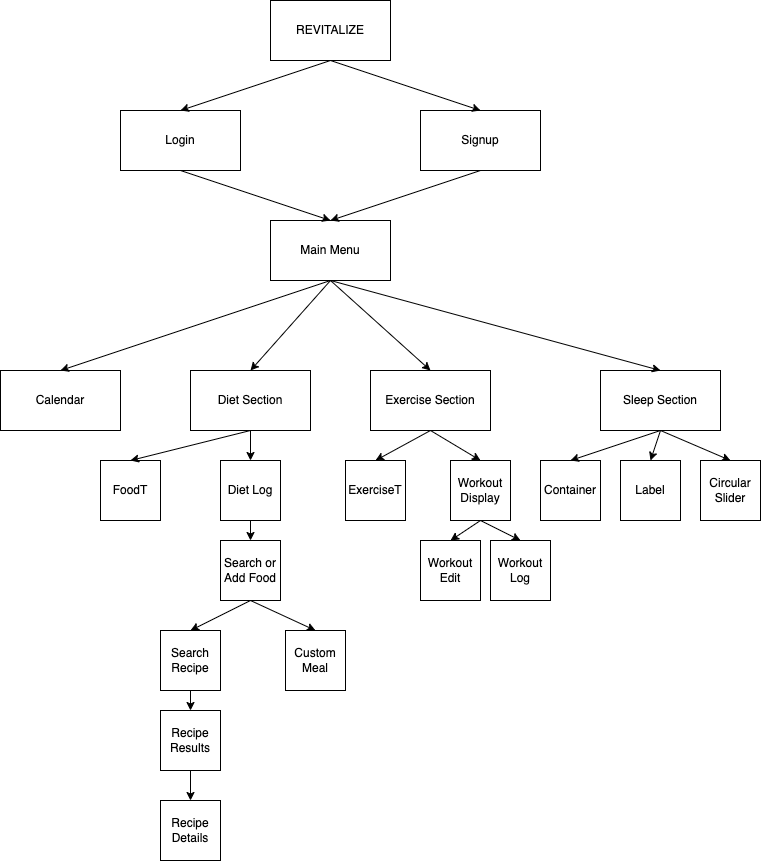

The diagram above was exported from draw.io. Its source (the exported page's mxGraphModel, read from the mxfile embedded in the PNG):
<mxGraphModel dx="1694" dy="1091" grid="1" gridSize="10" guides="1" tooltips="1" connect="1" arrows="1" fold="1" page="1" pageScale="1" pageWidth="850" pageHeight="1100" math="0" shadow="0">
  <root>
    <mxCell id="0" />
    <mxCell id="1" parent="0" />
    <mxCell id="oka-FOhNoG2jxQa1IClv-1" value="REVITALIZE" style="rounded=0;whiteSpace=wrap;html=1;" vertex="1" parent="1">
      <mxGeometry x="350" y="30" width="120" height="60" as="geometry" />
    </mxCell>
    <mxCell id="oka-FOhNoG2jxQa1IClv-2" value="Main Menu" style="rounded=0;whiteSpace=wrap;html=1;" vertex="1" parent="1">
      <mxGeometry x="350" y="250" width="120" height="60" as="geometry" />
    </mxCell>
    <mxCell id="oka-FOhNoG2jxQa1IClv-3" value="Login" style="rounded=0;whiteSpace=wrap;html=1;" vertex="1" parent="1">
      <mxGeometry x="200" y="140" width="120" height="60" as="geometry" />
    </mxCell>
    <mxCell id="oka-FOhNoG2jxQa1IClv-4" value="Signup" style="rounded=0;whiteSpace=wrap;html=1;" vertex="1" parent="1">
      <mxGeometry x="500" y="140" width="120" height="60" as="geometry" />
    </mxCell>
    <mxCell id="oka-FOhNoG2jxQa1IClv-5" value="Sleep Section" style="rounded=0;whiteSpace=wrap;html=1;" vertex="1" parent="1">
      <mxGeometry x="680" y="400" width="120" height="60" as="geometry" />
    </mxCell>
    <mxCell id="oka-FOhNoG2jxQa1IClv-6" value="Exercise Section" style="rounded=0;whiteSpace=wrap;html=1;" vertex="1" parent="1">
      <mxGeometry x="450" y="400" width="120" height="60" as="geometry" />
    </mxCell>
    <mxCell id="oka-FOhNoG2jxQa1IClv-7" value="Diet Section" style="rounded=0;whiteSpace=wrap;html=1;" vertex="1" parent="1">
      <mxGeometry x="270" y="400" width="120" height="60" as="geometry" />
    </mxCell>
    <mxCell id="oka-FOhNoG2jxQa1IClv-8" value="Calendar" style="rounded=0;whiteSpace=wrap;html=1;" vertex="1" parent="1">
      <mxGeometry x="80" y="400" width="120" height="60" as="geometry" />
    </mxCell>
    <mxCell id="oka-FOhNoG2jxQa1IClv-9" value="Circular Slider" style="rounded=0;whiteSpace=wrap;html=1;" vertex="1" parent="1">
      <mxGeometry x="780" y="490" width="60" height="60" as="geometry" />
    </mxCell>
    <mxCell id="oka-FOhNoG2jxQa1IClv-10" value="" style="endArrow=classic;html=1;rounded=0;exitX=0.5;exitY=1;exitDx=0;exitDy=0;entryX=0.5;entryY=0;entryDx=0;entryDy=0;" edge="1" parent="1" source="oka-FOhNoG2jxQa1IClv-1" target="oka-FOhNoG2jxQa1IClv-4">
      <mxGeometry width="50" height="50" relative="1" as="geometry">
        <mxPoint x="530" y="420" as="sourcePoint" />
        <mxPoint x="580" y="370" as="targetPoint" />
      </mxGeometry>
    </mxCell>
    <mxCell id="oka-FOhNoG2jxQa1IClv-11" value="" style="endArrow=classic;html=1;rounded=0;exitX=0.5;exitY=1;exitDx=0;exitDy=0;entryX=0.5;entryY=0;entryDx=0;entryDy=0;" edge="1" parent="1" source="oka-FOhNoG2jxQa1IClv-1" target="oka-FOhNoG2jxQa1IClv-3">
      <mxGeometry width="50" height="50" relative="1" as="geometry">
        <mxPoint x="530" y="420" as="sourcePoint" />
        <mxPoint x="580" y="370" as="targetPoint" />
      </mxGeometry>
    </mxCell>
    <mxCell id="oka-FOhNoG2jxQa1IClv-13" value="" style="endArrow=classic;html=1;rounded=0;exitX=0.5;exitY=1;exitDx=0;exitDy=0;entryX=0.5;entryY=0;entryDx=0;entryDy=0;" edge="1" parent="1" source="oka-FOhNoG2jxQa1IClv-3" target="oka-FOhNoG2jxQa1IClv-2">
      <mxGeometry width="50" height="50" relative="1" as="geometry">
        <mxPoint x="530" y="420" as="sourcePoint" />
        <mxPoint x="580" y="370" as="targetPoint" />
      </mxGeometry>
    </mxCell>
    <mxCell id="oka-FOhNoG2jxQa1IClv-14" value="" style="endArrow=classic;html=1;rounded=0;exitX=0.5;exitY=1;exitDx=0;exitDy=0;entryX=0.5;entryY=0;entryDx=0;entryDy=0;" edge="1" parent="1" source="oka-FOhNoG2jxQa1IClv-4" target="oka-FOhNoG2jxQa1IClv-2">
      <mxGeometry width="50" height="50" relative="1" as="geometry">
        <mxPoint x="530" y="420" as="sourcePoint" />
        <mxPoint x="580" y="370" as="targetPoint" />
      </mxGeometry>
    </mxCell>
    <mxCell id="oka-FOhNoG2jxQa1IClv-15" value="" style="endArrow=classic;html=1;rounded=0;exitX=0.5;exitY=1;exitDx=0;exitDy=0;entryX=0.5;entryY=0;entryDx=0;entryDy=0;" edge="1" parent="1" source="oka-FOhNoG2jxQa1IClv-2" target="oka-FOhNoG2jxQa1IClv-8">
      <mxGeometry width="50" height="50" relative="1" as="geometry">
        <mxPoint x="530" y="420" as="sourcePoint" />
        <mxPoint x="580" y="370" as="targetPoint" />
      </mxGeometry>
    </mxCell>
    <mxCell id="oka-FOhNoG2jxQa1IClv-16" value="" style="endArrow=classic;html=1;rounded=0;exitX=0.5;exitY=1;exitDx=0;exitDy=0;entryX=0.5;entryY=0;entryDx=0;entryDy=0;" edge="1" parent="1" source="oka-FOhNoG2jxQa1IClv-2" target="oka-FOhNoG2jxQa1IClv-7">
      <mxGeometry width="50" height="50" relative="1" as="geometry">
        <mxPoint x="660" y="310" as="sourcePoint" />
        <mxPoint x="390" y="400" as="targetPoint" />
      </mxGeometry>
    </mxCell>
    <mxCell id="oka-FOhNoG2jxQa1IClv-17" value="" style="endArrow=classic;html=1;rounded=0;exitX=0.5;exitY=1;exitDx=0;exitDy=0;entryX=0.5;entryY=0;entryDx=0;entryDy=0;" edge="1" parent="1" source="oka-FOhNoG2jxQa1IClv-2" target="oka-FOhNoG2jxQa1IClv-6">
      <mxGeometry width="50" height="50" relative="1" as="geometry">
        <mxPoint x="530" y="420" as="sourcePoint" />
        <mxPoint x="580" y="370" as="targetPoint" />
      </mxGeometry>
    </mxCell>
    <mxCell id="oka-FOhNoG2jxQa1IClv-18" value="" style="endArrow=classic;html=1;rounded=0;exitX=0.5;exitY=1;exitDx=0;exitDy=0;entryX=0.5;entryY=0;entryDx=0;entryDy=0;" edge="1" parent="1" source="oka-FOhNoG2jxQa1IClv-2" target="oka-FOhNoG2jxQa1IClv-5">
      <mxGeometry width="50" height="50" relative="1" as="geometry">
        <mxPoint x="530" y="420" as="sourcePoint" />
        <mxPoint x="580" y="370" as="targetPoint" />
      </mxGeometry>
    </mxCell>
    <mxCell id="oka-FOhNoG2jxQa1IClv-22" value="Container" style="rounded=0;whiteSpace=wrap;html=1;" vertex="1" parent="1">
      <mxGeometry x="620" y="490" width="60" height="60" as="geometry" />
    </mxCell>
    <mxCell id="oka-FOhNoG2jxQa1IClv-23" value="Label&lt;br&gt;" style="rounded=0;whiteSpace=wrap;html=1;" vertex="1" parent="1">
      <mxGeometry x="700" y="490" width="60" height="60" as="geometry" />
    </mxCell>
    <mxCell id="oka-FOhNoG2jxQa1IClv-24" value="" style="endArrow=classic;html=1;rounded=0;exitX=0.5;exitY=1;exitDx=0;exitDy=0;entryX=0.5;entryY=0;entryDx=0;entryDy=0;" edge="1" parent="1" source="oka-FOhNoG2jxQa1IClv-5" target="oka-FOhNoG2jxQa1IClv-22">
      <mxGeometry width="50" height="50" relative="1" as="geometry">
        <mxPoint x="530" y="430" as="sourcePoint" />
        <mxPoint x="580" y="380" as="targetPoint" />
      </mxGeometry>
    </mxCell>
    <mxCell id="oka-FOhNoG2jxQa1IClv-25" value="" style="endArrow=classic;html=1;rounded=0;exitX=0.5;exitY=1;exitDx=0;exitDy=0;entryX=0.5;entryY=0;entryDx=0;entryDy=0;" edge="1" parent="1" source="oka-FOhNoG2jxQa1IClv-5" target="oka-FOhNoG2jxQa1IClv-23">
      <mxGeometry width="50" height="50" relative="1" as="geometry">
        <mxPoint x="530" y="430" as="sourcePoint" />
        <mxPoint x="580" y="380" as="targetPoint" />
      </mxGeometry>
    </mxCell>
    <mxCell id="oka-FOhNoG2jxQa1IClv-26" value="" style="endArrow=classic;html=1;rounded=0;exitX=0.5;exitY=1;exitDx=0;exitDy=0;entryX=0.5;entryY=0;entryDx=0;entryDy=0;" edge="1" parent="1" source="oka-FOhNoG2jxQa1IClv-5" target="oka-FOhNoG2jxQa1IClv-9">
      <mxGeometry width="50" height="50" relative="1" as="geometry">
        <mxPoint x="530" y="430" as="sourcePoint" />
        <mxPoint x="580" y="380" as="targetPoint" />
      </mxGeometry>
    </mxCell>
    <mxCell id="oka-FOhNoG2jxQa1IClv-27" value="Diet Log" style="rounded=0;whiteSpace=wrap;html=1;" vertex="1" parent="1">
      <mxGeometry x="300" y="490" width="60" height="60" as="geometry" />
    </mxCell>
    <mxCell id="oka-FOhNoG2jxQa1IClv-28" value="Search or Add Food" style="rounded=0;whiteSpace=wrap;html=1;" vertex="1" parent="1">
      <mxGeometry x="300" y="570" width="60" height="60" as="geometry" />
    </mxCell>
    <mxCell id="oka-FOhNoG2jxQa1IClv-29" value="Custom Meal" style="rounded=0;whiteSpace=wrap;html=1;" vertex="1" parent="1">
      <mxGeometry x="365" y="660" width="60" height="60" as="geometry" />
    </mxCell>
    <mxCell id="oka-FOhNoG2jxQa1IClv-30" value="Search Recipe" style="rounded=0;whiteSpace=wrap;html=1;" vertex="1" parent="1">
      <mxGeometry x="240" y="660" width="60" height="60" as="geometry" />
    </mxCell>
    <mxCell id="oka-FOhNoG2jxQa1IClv-31" value="Recipe Results" style="rounded=0;whiteSpace=wrap;html=1;" vertex="1" parent="1">
      <mxGeometry x="240" y="740" width="60" height="60" as="geometry" />
    </mxCell>
    <mxCell id="oka-FOhNoG2jxQa1IClv-32" value="Recipe Details" style="rounded=0;whiteSpace=wrap;html=1;" vertex="1" parent="1">
      <mxGeometry x="240" y="830" width="60" height="60" as="geometry" />
    </mxCell>
    <mxCell id="oka-FOhNoG2jxQa1IClv-33" value="FoodT" style="rounded=0;whiteSpace=wrap;html=1;" vertex="1" parent="1">
      <mxGeometry x="180" y="490" width="60" height="60" as="geometry" />
    </mxCell>
    <mxCell id="oka-FOhNoG2jxQa1IClv-34" value="" style="endArrow=classic;html=1;rounded=0;exitX=0.5;exitY=1;exitDx=0;exitDy=0;entryX=0.5;entryY=0;entryDx=0;entryDy=0;" edge="1" parent="1" source="oka-FOhNoG2jxQa1IClv-7" target="oka-FOhNoG2jxQa1IClv-27">
      <mxGeometry width="50" height="50" relative="1" as="geometry">
        <mxPoint x="530" y="580" as="sourcePoint" />
        <mxPoint x="580" y="530" as="targetPoint" />
      </mxGeometry>
    </mxCell>
    <mxCell id="oka-FOhNoG2jxQa1IClv-35" value="" style="endArrow=classic;html=1;rounded=0;exitX=0.5;exitY=1;exitDx=0;exitDy=0;entryX=0.5;entryY=0;entryDx=0;entryDy=0;" edge="1" parent="1" source="oka-FOhNoG2jxQa1IClv-27" target="oka-FOhNoG2jxQa1IClv-28">
      <mxGeometry width="50" height="50" relative="1" as="geometry">
        <mxPoint x="530" y="580" as="sourcePoint" />
        <mxPoint x="580" y="530" as="targetPoint" />
      </mxGeometry>
    </mxCell>
    <mxCell id="oka-FOhNoG2jxQa1IClv-36" value="" style="endArrow=classic;html=1;rounded=0;exitX=0.5;exitY=1;exitDx=0;exitDy=0;entryX=0.5;entryY=0;entryDx=0;entryDy=0;" edge="1" parent="1" source="oka-FOhNoG2jxQa1IClv-28" target="oka-FOhNoG2jxQa1IClv-29">
      <mxGeometry width="50" height="50" relative="1" as="geometry">
        <mxPoint x="530" y="580" as="sourcePoint" />
        <mxPoint x="580" y="530" as="targetPoint" />
      </mxGeometry>
    </mxCell>
    <mxCell id="oka-FOhNoG2jxQa1IClv-37" value="" style="endArrow=classic;html=1;rounded=0;exitX=0.5;exitY=1;exitDx=0;exitDy=0;entryX=0.5;entryY=0;entryDx=0;entryDy=0;" edge="1" parent="1" source="oka-FOhNoG2jxQa1IClv-28" target="oka-FOhNoG2jxQa1IClv-30">
      <mxGeometry width="50" height="50" relative="1" as="geometry">
        <mxPoint x="530" y="580" as="sourcePoint" />
        <mxPoint x="580" y="530" as="targetPoint" />
      </mxGeometry>
    </mxCell>
    <mxCell id="oka-FOhNoG2jxQa1IClv-38" value="" style="endArrow=classic;html=1;rounded=0;exitX=0.5;exitY=1;exitDx=0;exitDy=0;entryX=0.5;entryY=0;entryDx=0;entryDy=0;" edge="1" parent="1" source="oka-FOhNoG2jxQa1IClv-30" target="oka-FOhNoG2jxQa1IClv-31">
      <mxGeometry width="50" height="50" relative="1" as="geometry">
        <mxPoint x="530" y="630" as="sourcePoint" />
        <mxPoint x="580" y="580" as="targetPoint" />
      </mxGeometry>
    </mxCell>
    <mxCell id="oka-FOhNoG2jxQa1IClv-39" value="" style="endArrow=classic;html=1;rounded=0;exitX=0.5;exitY=1;exitDx=0;exitDy=0;entryX=0.5;entryY=0;entryDx=0;entryDy=0;" edge="1" parent="1" source="oka-FOhNoG2jxQa1IClv-31" target="oka-FOhNoG2jxQa1IClv-32">
      <mxGeometry width="50" height="50" relative="1" as="geometry">
        <mxPoint x="530" y="630" as="sourcePoint" />
        <mxPoint x="580" y="580" as="targetPoint" />
      </mxGeometry>
    </mxCell>
    <mxCell id="oka-FOhNoG2jxQa1IClv-40" value="" style="endArrow=classic;html=1;rounded=0;exitX=0.5;exitY=1;exitDx=0;exitDy=0;entryX=0.5;entryY=0;entryDx=0;entryDy=0;" edge="1" parent="1" source="oka-FOhNoG2jxQa1IClv-7" target="oka-FOhNoG2jxQa1IClv-33">
      <mxGeometry width="50" height="50" relative="1" as="geometry">
        <mxPoint x="530" y="630" as="sourcePoint" />
        <mxPoint x="580" y="580" as="targetPoint" />
      </mxGeometry>
    </mxCell>
    <mxCell id="oka-FOhNoG2jxQa1IClv-41" value="Workout Display" style="rounded=0;whiteSpace=wrap;html=1;" vertex="1" parent="1">
      <mxGeometry x="530" y="490" width="60" height="60" as="geometry" />
    </mxCell>
    <mxCell id="oka-FOhNoG2jxQa1IClv-42" value="Workout Edit" style="rounded=0;whiteSpace=wrap;html=1;" vertex="1" parent="1">
      <mxGeometry x="500" y="570" width="60" height="60" as="geometry" />
    </mxCell>
    <mxCell id="oka-FOhNoG2jxQa1IClv-43" value="Workout Log" style="rounded=0;whiteSpace=wrap;html=1;" vertex="1" parent="1">
      <mxGeometry x="570" y="570" width="60" height="60" as="geometry" />
    </mxCell>
    <mxCell id="oka-FOhNoG2jxQa1IClv-45" value="" style="endArrow=classic;html=1;rounded=0;exitX=0.5;exitY=1;exitDx=0;exitDy=0;entryX=0.5;entryY=0;entryDx=0;entryDy=0;" edge="1" parent="1" source="oka-FOhNoG2jxQa1IClv-6" target="oka-FOhNoG2jxQa1IClv-41">
      <mxGeometry width="50" height="50" relative="1" as="geometry">
        <mxPoint x="530" y="700" as="sourcePoint" />
        <mxPoint x="580" y="650" as="targetPoint" />
      </mxGeometry>
    </mxCell>
    <mxCell id="oka-FOhNoG2jxQa1IClv-46" value="" style="endArrow=classic;html=1;rounded=0;exitX=0.5;exitY=1;exitDx=0;exitDy=0;entryX=0.5;entryY=0;entryDx=0;entryDy=0;" edge="1" parent="1" source="oka-FOhNoG2jxQa1IClv-41" target="oka-FOhNoG2jxQa1IClv-43">
      <mxGeometry width="50" height="50" relative="1" as="geometry">
        <mxPoint x="530" y="700" as="sourcePoint" />
        <mxPoint x="580" y="650" as="targetPoint" />
      </mxGeometry>
    </mxCell>
    <mxCell id="oka-FOhNoG2jxQa1IClv-48" value="" style="endArrow=classic;html=1;rounded=0;exitX=0.5;exitY=1;exitDx=0;exitDy=0;entryX=0.5;entryY=0;entryDx=0;entryDy=0;" edge="1" parent="1" source="oka-FOhNoG2jxQa1IClv-41" target="oka-FOhNoG2jxQa1IClv-42">
      <mxGeometry width="50" height="50" relative="1" as="geometry">
        <mxPoint x="530" y="700" as="sourcePoint" />
        <mxPoint x="580" y="650" as="targetPoint" />
      </mxGeometry>
    </mxCell>
    <mxCell id="oka-FOhNoG2jxQa1IClv-49" value="ExerciseT" style="rounded=0;whiteSpace=wrap;html=1;" vertex="1" parent="1">
      <mxGeometry x="425" y="490" width="60" height="60" as="geometry" />
    </mxCell>
    <mxCell id="oka-FOhNoG2jxQa1IClv-50" value="" style="endArrow=classic;html=1;rounded=0;exitX=0.5;exitY=1;exitDx=0;exitDy=0;entryX=0.5;entryY=0;entryDx=0;entryDy=0;" edge="1" parent="1" source="oka-FOhNoG2jxQa1IClv-6" target="oka-FOhNoG2jxQa1IClv-49">
      <mxGeometry width="50" height="50" relative="1" as="geometry">
        <mxPoint x="410" y="570" as="sourcePoint" />
        <mxPoint x="460" y="520" as="targetPoint" />
      </mxGeometry>
    </mxCell>
  </root>
</mxGraphModel>